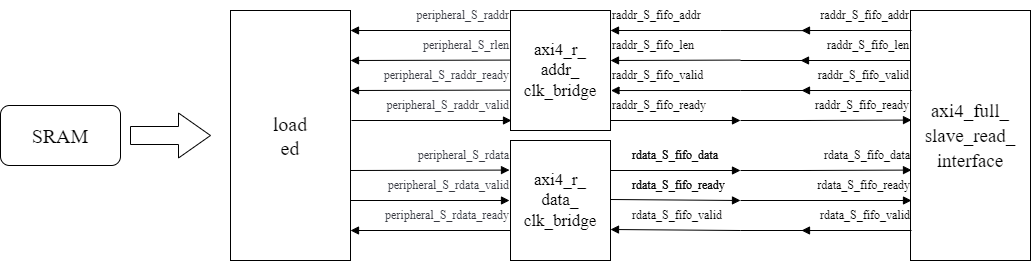

The diagram above was exported from draw.io. Its source (the exported page's mxGraphModel, read from the mxfile embedded in the PNG):
<mxGraphModel dx="2014" dy="826" grid="1" gridSize="10" guides="1" tooltips="1" connect="1" arrows="1" fold="1" page="1" pageScale="1" pageWidth="827" pageHeight="1169" math="0" shadow="0">
  <root>
    <mxCell id="0" />
    <mxCell id="1" parent="0" />
    <mxCell id="177" value="&lt;span style=&quot;&quot;&gt;raddr_S_fifo_addr&lt;/span&gt;" style="text;html=1;align=right;verticalAlign=middle;resizable=0;points=[];autosize=1;strokeColor=none;fillColor=none;fontFamily=Times New Roman;flipH=1;" vertex="1" parent="1">
      <mxGeometry x="180" y="590" width="110" height="30" as="geometry" />
    </mxCell>
    <mxCell id="178" value="&lt;span style=&quot;&quot;&gt;raddr_S_fifo_len&lt;/span&gt;" style="text;html=1;align=right;verticalAlign=middle;resizable=0;points=[];autosize=1;strokeColor=none;fillColor=none;fontFamily=Times New Roman;flipH=1;" vertex="1" parent="1">
      <mxGeometry x="180" y="620" width="110" height="30" as="geometry" />
    </mxCell>
    <mxCell id="179" value="raddr_S_fifo_valid" style="text;html=1;align=right;verticalAlign=middle;resizable=0;points=[];autosize=1;strokeColor=none;fillColor=none;fontFamily=Times New Roman;flipH=1;" vertex="1" parent="1">
      <mxGeometry x="180" y="650" width="110" height="30" as="geometry" />
    </mxCell>
    <mxCell id="180" value="raddr_S_fifo_ready" style="text;html=1;align=right;verticalAlign=middle;resizable=0;points=[];autosize=1;strokeColor=none;fillColor=none;fontFamily=Times New Roman;flipH=1;" vertex="1" parent="1">
      <mxGeometry x="170" y="680" width="120" height="30" as="geometry" />
    </mxCell>
    <mxCell id="181" value="&lt;span style=&quot;&quot;&gt;rdata_S_fifo_data&lt;/span&gt;" style="text;html=1;align=right;verticalAlign=middle;resizable=0;points=[];autosize=1;strokeColor=none;fillColor=none;fontFamily=Times New Roman;flipH=1;" vertex="1" parent="1">
      <mxGeometry x="181" y="730" width="110" height="30" as="geometry" />
    </mxCell>
    <mxCell id="182" value="&lt;span style=&quot;text-align: left;&quot;&gt;rdata_S_fifo_ready&lt;/span&gt;" style="text;html=1;align=right;verticalAlign=middle;resizable=0;points=[];autosize=1;strokeColor=none;fillColor=none;fontFamily=Times New Roman;flipH=1;" vertex="1" parent="1">
      <mxGeometry x="171" y="760" width="120" height="30" as="geometry" />
    </mxCell>
    <mxCell id="183" value="&lt;span style=&quot;text-align: left;&quot;&gt;rdata_S_fifo_valid&lt;/span&gt;" style="text;html=1;align=right;verticalAlign=middle;resizable=0;points=[];autosize=1;strokeColor=none;fillColor=none;fontFamily=Times New Roman;flipH=1;" vertex="1" parent="1">
      <mxGeometry x="181" y="790" width="110" height="30" as="geometry" />
    </mxCell>
    <mxCell id="184" value="rdata_S_fifo_valid" style="text;html=1;align=left;verticalAlign=middle;resizable=0;points=[];autosize=1;strokeColor=none;fillColor=none;fontFamily=Times New Roman;flipH=1;" vertex="1" parent="1">
      <mxGeometry x="10" y="790" width="110" height="30" as="geometry" />
    </mxCell>
    <mxCell id="185" value="rdata_S_fifo_data" style="text;html=1;align=left;verticalAlign=middle;resizable=0;points=[];autosize=1;strokeColor=none;fillColor=none;fontFamily=Times New Roman;flipH=1;" vertex="1" parent="1">
      <mxGeometry x="10" y="730" width="110" height="30" as="geometry" />
    </mxCell>
    <mxCell id="186" value="rdata_S_fifo_ready" style="text;html=1;align=left;verticalAlign=middle;resizable=0;points=[];autosize=1;strokeColor=none;fillColor=none;fontFamily=Times New Roman;flipH=1;" vertex="1" parent="1">
      <mxGeometry x="10" y="760" width="120" height="30" as="geometry" />
    </mxCell>
    <mxCell id="187" value="raddr_S_fifo_addr" style="text;html=1;align=left;verticalAlign=middle;resizable=0;points=[];autosize=1;strokeColor=none;fillColor=none;fontFamily=Times New Roman;flipH=1;" vertex="1" parent="1">
      <mxGeometry x="-10" y="590" width="110" height="30" as="geometry" />
    </mxCell>
    <mxCell id="188" value="raddr_S_fifo_len" style="text;html=1;align=left;verticalAlign=middle;resizable=0;points=[];autosize=1;strokeColor=none;fillColor=none;fontFamily=Times New Roman;flipH=1;" vertex="1" parent="1">
      <mxGeometry x="-10" y="620" width="110" height="30" as="geometry" />
    </mxCell>
    <mxCell id="189" value="&lt;span style=&quot;text-align: right;&quot;&gt;raddr_S_fifo_valid&lt;/span&gt;" style="text;html=1;align=left;verticalAlign=middle;resizable=0;points=[];autosize=1;strokeColor=none;fillColor=none;fontFamily=Times New Roman;flipH=1;" vertex="1" parent="1">
      <mxGeometry x="-10" y="650" width="110" height="30" as="geometry" />
    </mxCell>
    <mxCell id="190" value="raddr_S_fifo_ready" style="text;html=1;align=left;verticalAlign=middle;resizable=0;points=[];autosize=1;strokeColor=none;fillColor=none;fontFamily=Times New Roman;flipH=1;" vertex="1" parent="1">
      <mxGeometry x="-10" y="680" width="120" height="30" as="geometry" />
    </mxCell>
    <mxCell id="191" value="&lt;span style=&quot;color: rgb(56, 58, 66);&quot;&gt;peripheral_S_rdata_ready&lt;/span&gt;" style="text;html=1;align=right;verticalAlign=middle;resizable=0;points=[];autosize=1;strokeColor=none;fillColor=none;fontFamily=Times New Roman;flipH=1;" vertex="1" parent="1">
      <mxGeometry x="-260" y="790" width="150" height="30" as="geometry" />
    </mxCell>
    <mxCell id="192" value="&lt;span style=&quot;color: rgb(56, 58, 66);&quot;&gt;peripheral_S_rdata_valid&lt;/span&gt;" style="text;html=1;align=right;verticalAlign=middle;resizable=0;points=[];autosize=1;strokeColor=none;fillColor=none;fontFamily=Times New Roman;flipH=1;" vertex="1" parent="1">
      <mxGeometry x="-250" y="760" width="140" height="30" as="geometry" />
    </mxCell>
    <mxCell id="193" value="&lt;span style=&quot;color: rgb(56, 58, 66);&quot;&gt;peripheral_S_raddr_ready&lt;/span&gt;" style="text;html=1;align=right;verticalAlign=middle;resizable=0;points=[];autosize=1;strokeColor=none;fillColor=none;fontFamily=Times New Roman;flipH=1;" vertex="1" parent="1">
      <mxGeometry x="-260" y="650" width="150" height="30" as="geometry" />
    </mxCell>
    <mxCell id="194" value="&lt;font style=&quot;font-size: 19px;&quot;&gt;axi4_full_&lt;br style=&quot;&quot;&gt;slave_read_&lt;br style=&quot;&quot;&gt;interface&lt;/font&gt;" style="whiteSpace=wrap;html=1;fontFamily=Times New Roman;flipH=1;fontSize=21;" vertex="1" parent="1">
      <mxGeometry x="290" y="600" width="120" height="250" as="geometry" />
    </mxCell>
    <mxCell id="195" value="" style="endArrow=block;html=1;fontFamily=Times New Roman;endFill=1;" edge="1" parent="1">
      <mxGeometry width="50" height="50" relative="1" as="geometry">
        <mxPoint x="100" y="620" as="sourcePoint" />
        <mxPoint x="-9.999999999999773" y="620" as="targetPoint" />
      </mxGeometry>
    </mxCell>
    <mxCell id="196" value="" style="endArrow=block;html=1;fontFamily=Times New Roman;endFill=1;" edge="1" parent="1">
      <mxGeometry width="50" height="50" relative="1" as="geometry">
        <mxPoint x="120" y="649.5799999999999" as="sourcePoint" />
        <mxPoint x="-9.999999999999773" y="650" as="targetPoint" />
      </mxGeometry>
    </mxCell>
    <mxCell id="197" value="" style="endArrow=block;html=1;fontFamily=Times New Roman;endFill=1;entryX=0.996;entryY=0.001;entryDx=0;entryDy=0;entryPerimeter=0;" edge="1" parent="1" target="190">
      <mxGeometry width="50" height="50" relative="1" as="geometry">
        <mxPoint x="120" y="680" as="sourcePoint" />
        <mxPoint x="10.000000000000227" y="680" as="targetPoint" />
      </mxGeometry>
    </mxCell>
    <mxCell id="198" value="" style="endArrow=none;html=1;fontFamily=Times New Roman;startArrow=block;startFill=1;endFill=0;" edge="1" parent="1">
      <mxGeometry width="50" height="50" relative="1" as="geometry">
        <mxPoint x="120" y="710" as="sourcePoint" />
        <mxPoint x="-9.999999999999773" y="710" as="targetPoint" />
      </mxGeometry>
    </mxCell>
    <mxCell id="199" value="rdata_S_fifo_data" style="text;html=1;align=left;verticalAlign=middle;resizable=0;points=[];autosize=1;strokeColor=none;fillColor=none;fontFamily=Times New Roman;flipH=1;" vertex="1" parent="1">
      <mxGeometry x="10" y="730" width="110" height="30" as="geometry" />
    </mxCell>
    <mxCell id="200" value="" style="endArrow=none;html=1;fontFamily=Times New Roman;startArrow=block;startFill=1;endFill=0;" edge="1" parent="1">
      <mxGeometry width="50" height="50" relative="1" as="geometry">
        <mxPoint x="120" y="760" as="sourcePoint" />
        <mxPoint x="-9.999999999999773" y="760" as="targetPoint" />
      </mxGeometry>
    </mxCell>
    <mxCell id="201" value="" style="endArrow=none;html=1;fontFamily=Times New Roman;startArrow=block;startFill=1;endFill=0;" edge="1" parent="1">
      <mxGeometry width="50" height="50" relative="1" as="geometry">
        <mxPoint x="120" y="790" as="sourcePoint" />
        <mxPoint x="-9.999999999999773" y="789" as="targetPoint" />
      </mxGeometry>
    </mxCell>
    <mxCell id="202" value="rdata_S_fifo_ready" style="text;html=1;align=left;verticalAlign=middle;resizable=0;points=[];autosize=1;strokeColor=none;fillColor=none;fontFamily=Times New Roman;flipH=1;" vertex="1" parent="1">
      <mxGeometry x="10" y="760" width="120" height="30" as="geometry" />
    </mxCell>
    <mxCell id="203" value="" style="endArrow=block;html=1;fontFamily=Times New Roman;startArrow=none;startFill=0;endFill=1;" edge="1" parent="1">
      <mxGeometry width="50" height="50" relative="1" as="geometry">
        <mxPoint x="120" y="820" as="sourcePoint" />
        <mxPoint x="-9.999999999999773" y="819" as="targetPoint" />
      </mxGeometry>
    </mxCell>
    <mxCell id="204" value="axi4_r_&lt;br style=&quot;font-size: 17px;&quot;&gt;addr_&lt;br style=&quot;font-size: 17px;&quot;&gt;clk_bridge" style="whiteSpace=wrap;html=1;fontFamily=Times New Roman;flipH=1;fontSize=17;" vertex="1" parent="1">
      <mxGeometry x="-110" y="600" width="100" height="120" as="geometry" />
    </mxCell>
    <mxCell id="205" value="" style="endArrow=block;html=1;fontFamily=Times New Roman;endFill=1;" edge="1" parent="1">
      <mxGeometry width="50" height="50" relative="1" as="geometry">
        <mxPoint x="291" y="620" as="sourcePoint" />
        <mxPoint x="181" y="620" as="targetPoint" />
      </mxGeometry>
    </mxCell>
    <mxCell id="206" value="" style="endArrow=block;html=1;fontFamily=Times New Roman;endFill=1;" edge="1" parent="1">
      <mxGeometry width="50" height="50" relative="1" as="geometry">
        <mxPoint x="290" y="650" as="sourcePoint" />
        <mxPoint x="180" y="650" as="targetPoint" />
      </mxGeometry>
    </mxCell>
    <mxCell id="207" value="" style="endArrow=block;html=1;fontFamily=Times New Roman;endFill=1;" edge="1" parent="1">
      <mxGeometry width="50" height="50" relative="1" as="geometry">
        <mxPoint x="291" y="680" as="sourcePoint" />
        <mxPoint x="181" y="680" as="targetPoint" />
      </mxGeometry>
    </mxCell>
    <mxCell id="208" value="" style="endArrow=none;html=1;fontFamily=Times New Roman;startArrow=block;startFill=1;endFill=0;" edge="1" parent="1">
      <mxGeometry width="50" height="50" relative="1" as="geometry">
        <mxPoint x="291" y="709.5799999999999" as="sourcePoint" />
        <mxPoint x="181" y="710" as="targetPoint" />
      </mxGeometry>
    </mxCell>
    <mxCell id="209" value="axi4_r_&lt;br style=&quot;font-size: 17px;&quot;&gt;data_&lt;br style=&quot;font-size: 17px;&quot;&gt;clk_bridge" style="whiteSpace=wrap;html=1;fontFamily=Times New Roman;flipH=1;fontSize=17;" vertex="1" parent="1">
      <mxGeometry x="-110" y="730" width="100" height="120" as="geometry" />
    </mxCell>
    <mxCell id="210" value="" style="endArrow=none;html=1;fontFamily=Times New Roman;startArrow=block;startFill=1;endFill=0;" edge="1" parent="1">
      <mxGeometry width="50" height="50" relative="1" as="geometry">
        <mxPoint x="291" y="759.5799999999999" as="sourcePoint" />
        <mxPoint x="181" y="760" as="targetPoint" />
      </mxGeometry>
    </mxCell>
    <mxCell id="211" value="" style="endArrow=none;html=1;fontFamily=Times New Roman;startArrow=block;startFill=1;endFill=0;" edge="1" parent="1">
      <mxGeometry width="50" height="50" relative="1" as="geometry">
        <mxPoint x="291" y="790" as="sourcePoint" />
        <mxPoint x="181" y="790" as="targetPoint" />
      </mxGeometry>
    </mxCell>
    <mxCell id="212" value="" style="endArrow=block;html=1;fontFamily=Times New Roman;startArrow=none;startFill=0;endFill=1;" edge="1" parent="1">
      <mxGeometry width="50" height="50" relative="1" as="geometry">
        <mxPoint x="291" y="820" as="sourcePoint" />
        <mxPoint x="181" y="820" as="targetPoint" />
      </mxGeometry>
    </mxCell>
    <mxCell id="213" value="" style="endArrow=none;html=1;fontFamily=Times New Roman;exitX=0.961;exitY=0.004;exitDx=0;exitDy=0;exitPerimeter=0;" edge="1" parent="1" source="178">
      <mxGeometry width="50" height="50" relative="1" as="geometry">
        <mxPoint x="170.00000000000023" y="619.9999999999999" as="sourcePoint" />
        <mxPoint x="100" y="620" as="targetPoint" />
      </mxGeometry>
    </mxCell>
    <mxCell id="214" value="" style="endArrow=none;html=1;fontFamily=Times New Roman;" edge="1" parent="1">
      <mxGeometry width="50" height="50" relative="1" as="geometry">
        <mxPoint x="190" y="650" as="sourcePoint" />
        <mxPoint x="120" y="650" as="targetPoint" />
      </mxGeometry>
    </mxCell>
    <mxCell id="215" value="" style="endArrow=none;html=1;fontFamily=Times New Roman;" edge="1" parent="1">
      <mxGeometry width="50" height="50" relative="1" as="geometry">
        <mxPoint x="190" y="680" as="sourcePoint" />
        <mxPoint x="120" y="680" as="targetPoint" />
      </mxGeometry>
    </mxCell>
    <mxCell id="216" value="" style="endArrow=none;html=1;fontFamily=Times New Roman;" edge="1" parent="1">
      <mxGeometry width="50" height="50" relative="1" as="geometry">
        <mxPoint x="190" y="710" as="sourcePoint" />
        <mxPoint x="120" y="710" as="targetPoint" />
      </mxGeometry>
    </mxCell>
    <mxCell id="217" value="" style="endArrow=none;html=1;fontFamily=Times New Roman;" edge="1" parent="1">
      <mxGeometry width="50" height="50" relative="1" as="geometry">
        <mxPoint x="190" y="760" as="sourcePoint" />
        <mxPoint x="120" y="760" as="targetPoint" />
      </mxGeometry>
    </mxCell>
    <mxCell id="218" value="" style="endArrow=none;html=1;fontFamily=Times New Roman;" edge="1" parent="1">
      <mxGeometry width="50" height="50" relative="1" as="geometry">
        <mxPoint x="190" y="790" as="sourcePoint" />
        <mxPoint x="120" y="790" as="targetPoint" />
      </mxGeometry>
    </mxCell>
    <mxCell id="219" value="" style="endArrow=none;html=1;fontFamily=Times New Roman;" edge="1" parent="1">
      <mxGeometry width="50" height="50" relative="1" as="geometry">
        <mxPoint x="190" y="820" as="sourcePoint" />
        <mxPoint x="120" y="820" as="targetPoint" />
      </mxGeometry>
    </mxCell>
    <mxCell id="220" value="" style="endArrow=block;html=1;fontFamily=Times New Roman;endFill=1;" edge="1" parent="1">
      <mxGeometry width="50" height="50" relative="1" as="geometry">
        <mxPoint x="-109.99999999999977" y="620" as="sourcePoint" />
        <mxPoint x="-270.0000000000002" y="620" as="targetPoint" />
      </mxGeometry>
    </mxCell>
    <mxCell id="221" value="" style="endArrow=block;html=1;fontFamily=Times New Roman;endFill=1;" edge="1" parent="1">
      <mxGeometry width="50" height="50" relative="1" as="geometry">
        <mxPoint x="-109.99999999999977" y="649.5799999999999" as="sourcePoint" />
        <mxPoint x="-270.0000000000002" y="650" as="targetPoint" />
      </mxGeometry>
    </mxCell>
    <mxCell id="222" value="" style="endArrow=block;html=1;fontFamily=Times New Roman;endFill=1;" edge="1" parent="1">
      <mxGeometry width="50" height="50" relative="1" as="geometry">
        <mxPoint x="-109.99999999999977" y="679.5799999999999" as="sourcePoint" />
        <mxPoint x="-270.0000000000002" y="680" as="targetPoint" />
      </mxGeometry>
    </mxCell>
    <mxCell id="223" value="" style="endArrow=none;html=1;fontFamily=Times New Roman;endFill=0;startArrow=block;startFill=1;" edge="1" parent="1">
      <mxGeometry width="50" height="50" relative="1" as="geometry">
        <mxPoint x="-108.99999999999977" y="710" as="sourcePoint" />
        <mxPoint x="-269" y="710" as="targetPoint" />
      </mxGeometry>
    </mxCell>
    <mxCell id="224" value="&lt;div style=&quot;color: rgb(56, 58, 66); line-height: 23px;&quot;&gt;&lt;br&gt;&lt;/div&gt;" style="text;html=1;align=center;verticalAlign=middle;resizable=0;points=[];autosize=1;strokeColor=none;fillColor=none;fontFamily=Times New Roman;flipH=0;" vertex="1" parent="1">
      <mxGeometry x="155" y="600" width="20" height="40" as="geometry" />
    </mxCell>
    <mxCell id="225" value="&lt;span style=&quot;color: rgb(56, 58, 66);&quot;&gt;peripheral_S_raddr&lt;/span&gt;" style="text;html=1;align=right;verticalAlign=middle;resizable=0;points=[];autosize=1;strokeColor=none;fillColor=none;fontFamily=Times New Roman;flipH=1;" vertex="1" parent="1">
      <mxGeometry x="-230" y="590" width="120" height="30" as="geometry" />
    </mxCell>
    <mxCell id="226" value="&lt;span style=&quot;color: rgb(56, 58, 66);&quot;&gt;peripheral_S_rlen&lt;/span&gt;" style="text;html=1;align=right;verticalAlign=middle;resizable=0;points=[];autosize=1;strokeColor=none;fillColor=none;fontFamily=Times New Roman;flipH=1;" vertex="1" parent="1">
      <mxGeometry x="-220" y="620" width="110" height="30" as="geometry" />
    </mxCell>
    <mxCell id="227" value="&lt;span style=&quot;color: rgb(56, 58, 66);&quot;&gt;peripheral_S_raddr_valid&lt;/span&gt;" style="text;html=1;align=right;verticalAlign=middle;resizable=0;points=[];autosize=1;strokeColor=none;fillColor=none;fontFamily=Times New Roman;flipH=1;" vertex="1" parent="1">
      <mxGeometry x="-260" y="680" width="150" height="30" as="geometry" />
    </mxCell>
    <mxCell id="228" value="" style="endArrow=none;html=1;fontFamily=Times New Roman;endFill=0;startArrow=block;startFill=1;" edge="1" parent="1">
      <mxGeometry width="50" height="50" relative="1" as="geometry">
        <mxPoint x="-111" y="759.5799999999999" as="sourcePoint" />
        <mxPoint x="-270.0000000000002" y="760" as="targetPoint" />
      </mxGeometry>
    </mxCell>
    <mxCell id="229" value="" style="endArrow=none;html=1;fontFamily=Times New Roman;endFill=0;startArrow=block;startFill=1;" edge="1" parent="1">
      <mxGeometry width="50" height="50" relative="1" as="geometry">
        <mxPoint x="-110.99999999999977" y="790" as="sourcePoint" />
        <mxPoint x="-270.0000000000002" y="790" as="targetPoint" />
      </mxGeometry>
    </mxCell>
    <mxCell id="230" value="" style="endArrow=block;html=1;fontFamily=Times New Roman;endFill=1;" edge="1" parent="1">
      <mxGeometry width="50" height="50" relative="1" as="geometry">
        <mxPoint x="-110" y="820" as="sourcePoint" />
        <mxPoint x="-270.0000000000002" y="820" as="targetPoint" />
      </mxGeometry>
    </mxCell>
    <mxCell id="231" value="&lt;span style=&quot;color: rgb(56, 58, 66);&quot;&gt;peripheral_S_rdata&lt;/span&gt;" style="text;html=1;align=right;verticalAlign=middle;resizable=0;points=[];autosize=1;strokeColor=none;fillColor=none;fontFamily=Times New Roman;flipH=1;" vertex="1" parent="1">
      <mxGeometry x="-220" y="730" width="110" height="30" as="geometry" />
    </mxCell>
    <mxCell id="232" value="load&lt;br&gt;ed" style="whiteSpace=wrap;html=1;fontFamily=Times New Roman;fontSize=20;flipH=1;" vertex="1" parent="1">
      <mxGeometry x="-390" y="600" width="120" height="250" as="geometry" />
    </mxCell>
    <mxCell id="233" value="" style="shape=singleArrow;whiteSpace=wrap;html=1;arrowWidth=0.4;arrowSize=0.4;fontFamily=Times New Roman;flipH=1;rotation=-180;" vertex="1" parent="1">
      <mxGeometry x="-490" y="702.5" width="80" height="45" as="geometry" />
    </mxCell>
    <mxCell id="234" value="SRAM" style="rounded=1;whiteSpace=wrap;html=1;fontFamily=Times New Roman;fontSize=20;flipH=1;" vertex="1" parent="1">
      <mxGeometry x="-620" y="695" width="120" height="60" as="geometry" />
    </mxCell>
  </root>
</mxGraphModel>